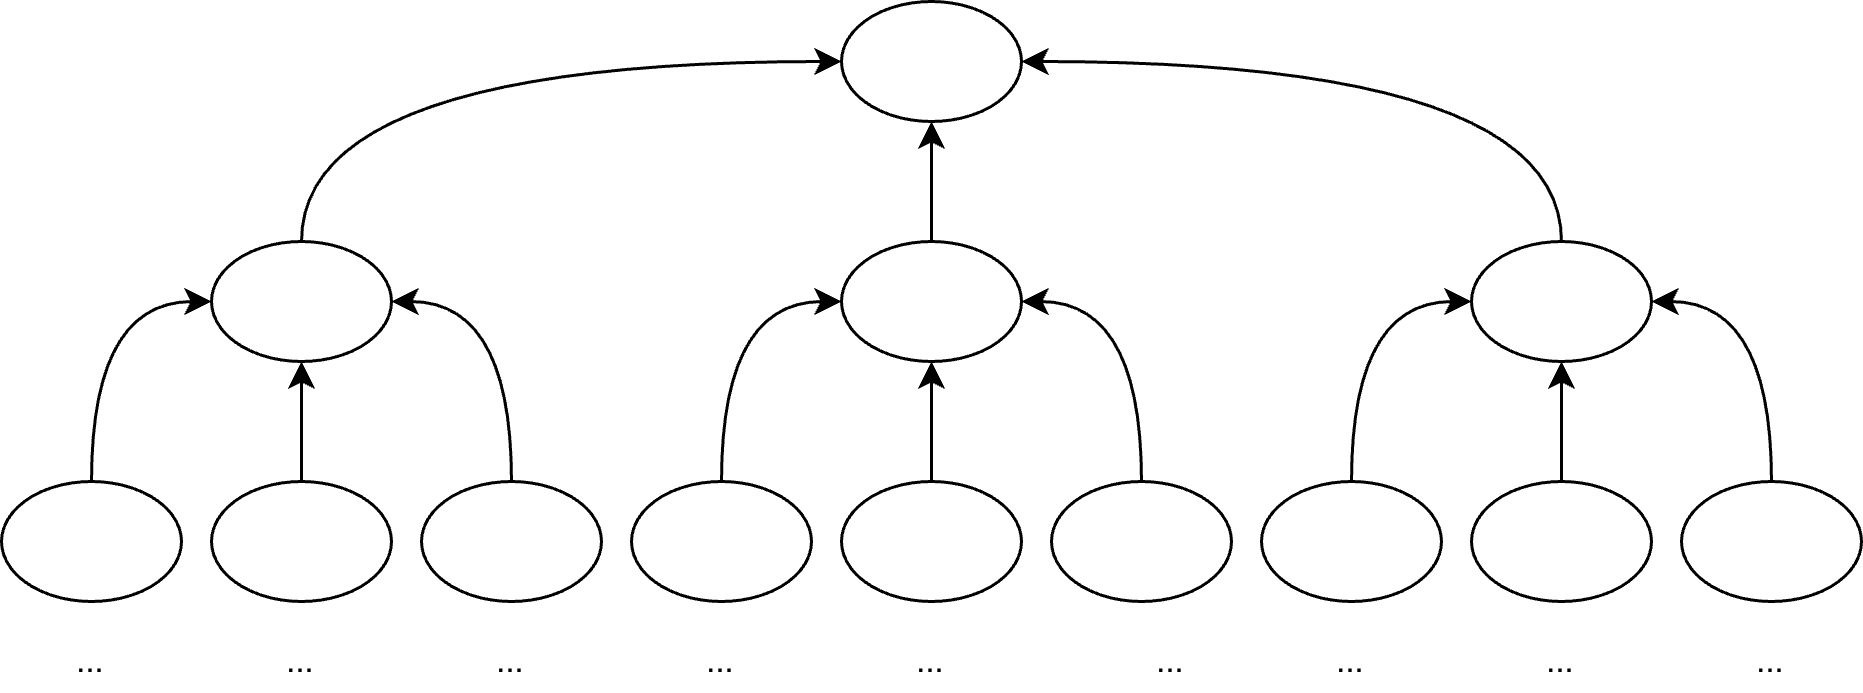

The diagram above was exported from draw.io. Its source (the exported page's mxGraphModel, read from the mxfile embedded in the PNG):
<mxGraphModel dx="802" dy="705" grid="1" gridSize="10" guides="1" tooltips="1" connect="1" arrows="1" fold="1" page="1" pageScale="1" pageWidth="1100" pageHeight="850" math="0" shadow="0">
  <root>
    <mxCell id="lMb5u85oYzl-1XZ1G6L3-0" />
    <mxCell id="lMb5u85oYzl-1XZ1G6L3-1" parent="lMb5u85oYzl-1XZ1G6L3-0" />
    <mxCell id="lMb5u85oYzl-1XZ1G6L3-2" edge="1" parent="lMb5u85oYzl-1XZ1G6L3-1" source="lMb5u85oYzl-1XZ1G6L3-5" style="edgeStyle=orthogonalEdgeStyle;shape=connector;curved=1;rounded=0;orthogonalLoop=1;jettySize=auto;html=1;exitX=0;exitY=0.5;exitDx=0;exitDy=0;entryX=0.5;entryY=0;entryDx=0;entryDy=0;strokeColor=default;align=center;verticalAlign=middle;fontFamily=Helvetica;fontSize=11;fontColor=default;labelBackgroundColor=default;endArrow=none;endFill=0;startArrow=classic;startFill=1;" target="lMb5u85oYzl-1XZ1G6L3-9">
      <mxGeometry relative="1" as="geometry" />
    </mxCell>
    <mxCell id="lMb5u85oYzl-1XZ1G6L3-3" edge="1" parent="lMb5u85oYzl-1XZ1G6L3-1" source="lMb5u85oYzl-1XZ1G6L3-5" style="edgeStyle=orthogonalEdgeStyle;shape=connector;curved=1;rounded=0;orthogonalLoop=1;jettySize=auto;html=1;entryX=0.5;entryY=0;entryDx=0;entryDy=0;strokeColor=default;align=center;verticalAlign=middle;fontFamily=Helvetica;fontSize=11;fontColor=default;labelBackgroundColor=default;endArrow=none;endFill=0;startArrow=classic;startFill=1;" target="lMb5u85oYzl-1XZ1G6L3-16">
      <mxGeometry relative="1" as="geometry" />
    </mxCell>
    <mxCell id="lMb5u85oYzl-1XZ1G6L3-4" edge="1" parent="lMb5u85oYzl-1XZ1G6L3-1" source="lMb5u85oYzl-1XZ1G6L3-5" style="edgeStyle=orthogonalEdgeStyle;shape=connector;curved=1;rounded=0;orthogonalLoop=1;jettySize=auto;html=1;exitX=1;exitY=0.5;exitDx=0;exitDy=0;entryX=0.5;entryY=0;entryDx=0;entryDy=0;strokeColor=default;align=center;verticalAlign=middle;fontFamily=Helvetica;fontSize=11;fontColor=default;labelBackgroundColor=default;endArrow=none;endFill=0;startArrow=classic;startFill=1;" target="lMb5u85oYzl-1XZ1G6L3-23">
      <mxGeometry relative="1" as="geometry" />
    </mxCell>
    <mxCell id="lMb5u85oYzl-1XZ1G6L3-5" parent="lMb5u85oYzl-1XZ1G6L3-1" style="ellipse;whiteSpace=wrap;html=1;" value="" vertex="1">
      <mxGeometry height="40" width="60" x="390" y="80" as="geometry" />
    </mxCell>
    <mxCell id="lMb5u85oYzl-1XZ1G6L3-6" edge="1" parent="lMb5u85oYzl-1XZ1G6L3-1" source="lMb5u85oYzl-1XZ1G6L3-9" style="edgeStyle=orthogonalEdgeStyle;shape=connector;curved=1;rounded=0;orthogonalLoop=1;jettySize=auto;html=1;exitX=0;exitY=0.5;exitDx=0;exitDy=0;entryX=0.5;entryY=0;entryDx=0;entryDy=0;strokeColor=default;align=center;verticalAlign=middle;fontFamily=Helvetica;fontSize=11;fontColor=default;labelBackgroundColor=default;endArrow=none;endFill=0;startArrow=classic;startFill=1;" target="lMb5u85oYzl-1XZ1G6L3-11">
      <mxGeometry relative="1" as="geometry" />
    </mxCell>
    <mxCell id="lMb5u85oYzl-1XZ1G6L3-7" edge="1" parent="lMb5u85oYzl-1XZ1G6L3-1" source="lMb5u85oYzl-1XZ1G6L3-9" style="edgeStyle=orthogonalEdgeStyle;shape=connector;curved=1;rounded=0;orthogonalLoop=1;jettySize=auto;html=1;exitX=1;exitY=0.5;exitDx=0;exitDy=0;entryX=0.5;entryY=0;entryDx=0;entryDy=0;strokeColor=default;align=center;verticalAlign=middle;fontFamily=Helvetica;fontSize=11;fontColor=default;labelBackgroundColor=default;endArrow=none;endFill=0;startArrow=classic;startFill=1;" target="lMb5u85oYzl-1XZ1G6L3-12">
      <mxGeometry relative="1" as="geometry" />
    </mxCell>
    <mxCell id="lMb5u85oYzl-1XZ1G6L3-8" edge="1" parent="lMb5u85oYzl-1XZ1G6L3-1" source="lMb5u85oYzl-1XZ1G6L3-9" style="edgeStyle=orthogonalEdgeStyle;shape=connector;curved=1;rounded=0;orthogonalLoop=1;jettySize=auto;html=1;exitX=0.5;exitY=1;exitDx=0;exitDy=0;entryX=0.5;entryY=0;entryDx=0;entryDy=0;strokeColor=default;align=center;verticalAlign=middle;fontFamily=Helvetica;fontSize=11;fontColor=default;labelBackgroundColor=default;endArrow=none;endFill=0;startArrow=classic;startFill=1;" target="lMb5u85oYzl-1XZ1G6L3-10">
      <mxGeometry relative="1" as="geometry" />
    </mxCell>
    <mxCell id="lMb5u85oYzl-1XZ1G6L3-9" parent="lMb5u85oYzl-1XZ1G6L3-1" style="ellipse;whiteSpace=wrap;html=1;" value="" vertex="1">
      <mxGeometry height="40" width="60" x="180" y="160" as="geometry" />
    </mxCell>
    <mxCell id="lMb5u85oYzl-1XZ1G6L3-10" parent="lMb5u85oYzl-1XZ1G6L3-1" style="ellipse;whiteSpace=wrap;html=1;" value="" vertex="1">
      <mxGeometry height="40" width="60" x="180" y="240" as="geometry" />
    </mxCell>
    <mxCell id="lMb5u85oYzl-1XZ1G6L3-11" parent="lMb5u85oYzl-1XZ1G6L3-1" style="ellipse;whiteSpace=wrap;html=1;" value="" vertex="1">
      <mxGeometry height="40" width="60" x="110" y="240" as="geometry" />
    </mxCell>
    <mxCell id="lMb5u85oYzl-1XZ1G6L3-12" parent="lMb5u85oYzl-1XZ1G6L3-1" style="ellipse;whiteSpace=wrap;html=1;" value="" vertex="1">
      <mxGeometry height="40" width="60" x="250" y="240" as="geometry" />
    </mxCell>
    <mxCell id="lMb5u85oYzl-1XZ1G6L3-13" edge="1" parent="lMb5u85oYzl-1XZ1G6L3-1" source="lMb5u85oYzl-1XZ1G6L3-16" style="edgeStyle=orthogonalEdgeStyle;shape=connector;curved=1;rounded=0;orthogonalLoop=1;jettySize=auto;html=1;exitX=0;exitY=0.5;exitDx=0;exitDy=0;entryX=0.5;entryY=0;entryDx=0;entryDy=0;strokeColor=default;align=center;verticalAlign=middle;fontFamily=Helvetica;fontSize=11;fontColor=default;labelBackgroundColor=default;endArrow=none;endFill=0;startArrow=classic;startFill=1;" target="lMb5u85oYzl-1XZ1G6L3-18">
      <mxGeometry relative="1" as="geometry" />
    </mxCell>
    <mxCell id="lMb5u85oYzl-1XZ1G6L3-14" edge="1" parent="lMb5u85oYzl-1XZ1G6L3-1" source="lMb5u85oYzl-1XZ1G6L3-16" style="edgeStyle=orthogonalEdgeStyle;shape=connector;curved=1;rounded=0;orthogonalLoop=1;jettySize=auto;html=1;exitX=1;exitY=0.5;exitDx=0;exitDy=0;entryX=0.5;entryY=0;entryDx=0;entryDy=0;strokeColor=default;align=center;verticalAlign=middle;fontFamily=Helvetica;fontSize=11;fontColor=default;labelBackgroundColor=default;endArrow=none;endFill=0;startArrow=classic;startFill=1;" target="lMb5u85oYzl-1XZ1G6L3-19">
      <mxGeometry relative="1" as="geometry" />
    </mxCell>
    <mxCell id="lMb5u85oYzl-1XZ1G6L3-15" edge="1" parent="lMb5u85oYzl-1XZ1G6L3-1" source="lMb5u85oYzl-1XZ1G6L3-16" style="edgeStyle=orthogonalEdgeStyle;shape=connector;curved=1;rounded=0;orthogonalLoop=1;jettySize=auto;html=1;exitX=0.5;exitY=1;exitDx=0;exitDy=0;entryX=0.5;entryY=0;entryDx=0;entryDy=0;strokeColor=default;align=center;verticalAlign=middle;fontFamily=Helvetica;fontSize=11;fontColor=default;labelBackgroundColor=default;endArrow=none;endFill=0;startArrow=classic;startFill=1;" target="lMb5u85oYzl-1XZ1G6L3-17">
      <mxGeometry relative="1" as="geometry" />
    </mxCell>
    <mxCell id="lMb5u85oYzl-1XZ1G6L3-16" parent="lMb5u85oYzl-1XZ1G6L3-1" style="ellipse;whiteSpace=wrap;html=1;" value="" vertex="1">
      <mxGeometry height="40" width="60" x="390" y="160" as="geometry" />
    </mxCell>
    <mxCell id="lMb5u85oYzl-1XZ1G6L3-17" parent="lMb5u85oYzl-1XZ1G6L3-1" style="ellipse;whiteSpace=wrap;html=1;" value="" vertex="1">
      <mxGeometry height="40" width="60" x="390" y="240" as="geometry" />
    </mxCell>
    <mxCell id="lMb5u85oYzl-1XZ1G6L3-18" parent="lMb5u85oYzl-1XZ1G6L3-1" style="ellipse;whiteSpace=wrap;html=1;" value="" vertex="1">
      <mxGeometry height="40" width="60" x="320" y="240" as="geometry" />
    </mxCell>
    <mxCell id="lMb5u85oYzl-1XZ1G6L3-19" parent="lMb5u85oYzl-1XZ1G6L3-1" style="ellipse;whiteSpace=wrap;html=1;" value="" vertex="1">
      <mxGeometry height="40" width="60" x="460" y="240" as="geometry" />
    </mxCell>
    <mxCell id="lMb5u85oYzl-1XZ1G6L3-20" edge="1" parent="lMb5u85oYzl-1XZ1G6L3-1" source="lMb5u85oYzl-1XZ1G6L3-23" style="edgeStyle=orthogonalEdgeStyle;shape=connector;curved=1;rounded=0;orthogonalLoop=1;jettySize=auto;html=1;exitX=0;exitY=0.5;exitDx=0;exitDy=0;entryX=0.5;entryY=0;entryDx=0;entryDy=0;strokeColor=default;align=center;verticalAlign=middle;fontFamily=Helvetica;fontSize=11;fontColor=default;labelBackgroundColor=default;endArrow=none;endFill=0;startArrow=classic;startFill=1;" target="lMb5u85oYzl-1XZ1G6L3-25">
      <mxGeometry relative="1" as="geometry" />
    </mxCell>
    <mxCell id="lMb5u85oYzl-1XZ1G6L3-21" edge="1" parent="lMb5u85oYzl-1XZ1G6L3-1" source="lMb5u85oYzl-1XZ1G6L3-23" style="edgeStyle=orthogonalEdgeStyle;shape=connector;curved=1;rounded=0;orthogonalLoop=1;jettySize=auto;html=1;exitX=1;exitY=0.5;exitDx=0;exitDy=0;entryX=0.5;entryY=0;entryDx=0;entryDy=0;strokeColor=default;align=center;verticalAlign=middle;fontFamily=Helvetica;fontSize=11;fontColor=default;labelBackgroundColor=default;endArrow=none;endFill=0;startArrow=classic;startFill=1;" target="lMb5u85oYzl-1XZ1G6L3-26">
      <mxGeometry relative="1" as="geometry" />
    </mxCell>
    <mxCell id="lMb5u85oYzl-1XZ1G6L3-22" edge="1" parent="lMb5u85oYzl-1XZ1G6L3-1" source="lMb5u85oYzl-1XZ1G6L3-23" style="edgeStyle=orthogonalEdgeStyle;shape=connector;curved=1;rounded=0;orthogonalLoop=1;jettySize=auto;html=1;exitX=0.5;exitY=1;exitDx=0;exitDy=0;entryX=0.5;entryY=0;entryDx=0;entryDy=0;strokeColor=default;align=center;verticalAlign=middle;fontFamily=Helvetica;fontSize=11;fontColor=default;labelBackgroundColor=default;endArrow=none;endFill=0;startArrow=classic;startFill=1;" target="lMb5u85oYzl-1XZ1G6L3-24">
      <mxGeometry relative="1" as="geometry" />
    </mxCell>
    <mxCell id="lMb5u85oYzl-1XZ1G6L3-23" parent="lMb5u85oYzl-1XZ1G6L3-1" style="ellipse;whiteSpace=wrap;html=1;" value="" vertex="1">
      <mxGeometry height="40" width="60" x="600" y="160" as="geometry" />
    </mxCell>
    <mxCell id="lMb5u85oYzl-1XZ1G6L3-24" parent="lMb5u85oYzl-1XZ1G6L3-1" style="ellipse;whiteSpace=wrap;html=1;" value="" vertex="1">
      <mxGeometry height="40" width="60" x="600" y="240" as="geometry" />
    </mxCell>
    <mxCell id="lMb5u85oYzl-1XZ1G6L3-25" parent="lMb5u85oYzl-1XZ1G6L3-1" style="ellipse;whiteSpace=wrap;html=1;" value="" vertex="1">
      <mxGeometry height="40" width="60" x="530" y="240" as="geometry" />
    </mxCell>
    <mxCell id="lMb5u85oYzl-1XZ1G6L3-26" parent="lMb5u85oYzl-1XZ1G6L3-1" style="ellipse;whiteSpace=wrap;html=1;" value="" vertex="1">
      <mxGeometry height="40" width="60" x="670" y="240" as="geometry" />
    </mxCell>
    <mxCell id="lMb5u85oYzl-1XZ1G6L3-27" parent="lMb5u85oYzl-1XZ1G6L3-1" style="rounded=1;whiteSpace=wrap;html=1;fontFamily=Helvetica;fontSize=11;fontColor=default;labelBackgroundColor=default;fillColor=none;strokeColor=none;" value="..." vertex="1">
      <mxGeometry height="20" width="40" x="120" y="290" as="geometry" />
    </mxCell>
    <mxCell id="lMb5u85oYzl-1XZ1G6L3-28" parent="lMb5u85oYzl-1XZ1G6L3-1" style="rounded=1;whiteSpace=wrap;html=1;fontFamily=Helvetica;fontSize=11;fontColor=default;labelBackgroundColor=default;fillColor=none;strokeColor=none;" value="..." vertex="1">
      <mxGeometry height="20" width="40" x="190" y="290" as="geometry" />
    </mxCell>
    <mxCell id="lMb5u85oYzl-1XZ1G6L3-29" parent="lMb5u85oYzl-1XZ1G6L3-1" style="rounded=1;whiteSpace=wrap;html=1;fontFamily=Helvetica;fontSize=11;fontColor=default;labelBackgroundColor=default;fillColor=none;strokeColor=none;" value="..." vertex="1">
      <mxGeometry height="20" width="40" x="260" y="290" as="geometry" />
    </mxCell>
    <mxCell id="lMb5u85oYzl-1XZ1G6L3-30" parent="lMb5u85oYzl-1XZ1G6L3-1" style="rounded=1;whiteSpace=wrap;html=1;fontFamily=Helvetica;fontSize=11;fontColor=default;labelBackgroundColor=default;fillColor=none;strokeColor=none;" value="..." vertex="1">
      <mxGeometry height="20" width="40" x="330" y="290" as="geometry" />
    </mxCell>
    <mxCell id="lMb5u85oYzl-1XZ1G6L3-31" parent="lMb5u85oYzl-1XZ1G6L3-1" style="rounded=1;whiteSpace=wrap;html=1;fontFamily=Helvetica;fontSize=11;fontColor=default;labelBackgroundColor=default;fillColor=none;strokeColor=none;" value="..." vertex="1">
      <mxGeometry height="20" width="40" x="400" y="290" as="geometry" />
    </mxCell>
    <mxCell id="lMb5u85oYzl-1XZ1G6L3-32" parent="lMb5u85oYzl-1XZ1G6L3-1" style="rounded=1;whiteSpace=wrap;html=1;fontFamily=Helvetica;fontSize=11;fontColor=default;labelBackgroundColor=default;fillColor=none;strokeColor=none;" value="..." vertex="1">
      <mxGeometry height="20" width="40" x="480" y="290" as="geometry" />
    </mxCell>
    <mxCell id="lMb5u85oYzl-1XZ1G6L3-33" parent="lMb5u85oYzl-1XZ1G6L3-1" style="rounded=1;whiteSpace=wrap;html=1;fontFamily=Helvetica;fontSize=11;fontColor=default;labelBackgroundColor=default;fillColor=none;strokeColor=none;" value="..." vertex="1">
      <mxGeometry height="20" width="40" x="540" y="290" as="geometry" />
    </mxCell>
    <mxCell id="lMb5u85oYzl-1XZ1G6L3-34" parent="lMb5u85oYzl-1XZ1G6L3-1" style="rounded=1;whiteSpace=wrap;html=1;fontFamily=Helvetica;fontSize=11;fontColor=default;labelBackgroundColor=default;fillColor=none;strokeColor=none;" value="..." vertex="1">
      <mxGeometry height="20" width="40" x="610" y="290" as="geometry" />
    </mxCell>
    <mxCell id="lMb5u85oYzl-1XZ1G6L3-35" parent="lMb5u85oYzl-1XZ1G6L3-1" style="rounded=1;whiteSpace=wrap;html=1;fontFamily=Helvetica;fontSize=11;fontColor=default;labelBackgroundColor=default;fillColor=none;strokeColor=none;" value="..." vertex="1">
      <mxGeometry height="20" width="40" x="680" y="290" as="geometry" />
    </mxCell>
  </root>
</mxGraphModel>